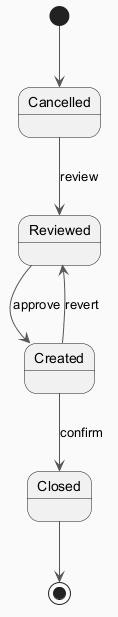

The diagram above was rendered by PlantUML. Its source (embedded in the PNG):
@startuml
skinparam backgroundColor #FAFAFA
skinparam classBackgroundColor #FFF3E0
skinparam classBorderColor #E65100
skinparam ArrowColor #555555
[*] --> Cancelled
Cancelled --> Reviewed : review
Reviewed --> Created : approve
Created --> Closed : confirm
Created --> Reviewed : revert
Closed --> [*]
@enduml